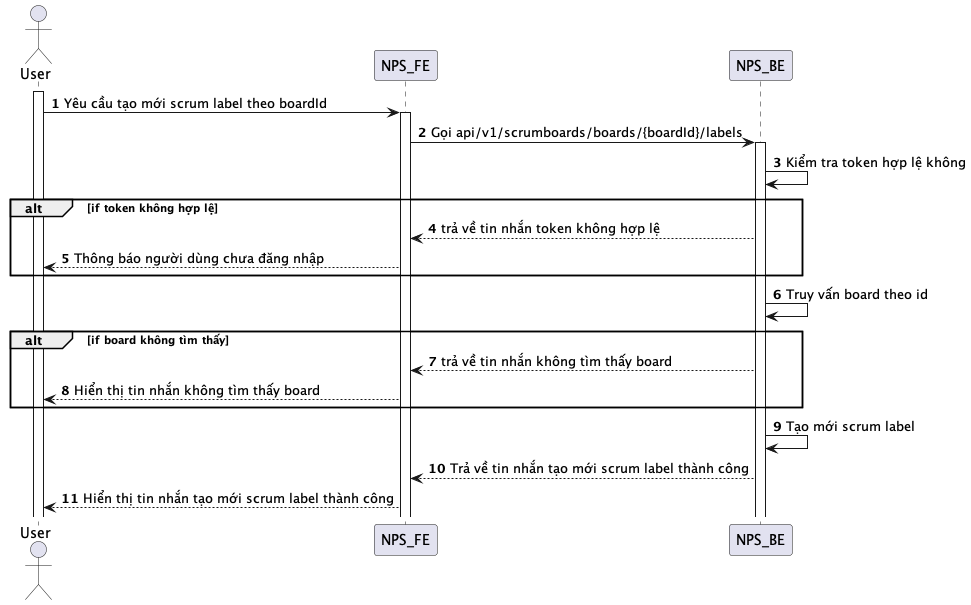

The diagram above was rendered by PlantUML. Its source (embedded in the PNG):
@startuml
autonumber
actor User
activate User
User -> NPS_FE: Yêu cầu tạo mới scrum label theo boardId
activate NPS_FE
NPS_FE -> NPS_BE: Gọi api/v1/scrumboards/boards/{boardId}/labels
activate NPS_BE
NPS_BE -> NPS_BE: Kiểm tra token hợp lệ không
alt if token không hợp lệ
NPS_BE --> NPS_FE: trả về tin nhắn token không hợp lệ
NPS_FE --> User: Thông báo người dùng chưa đăng nhập
end
NPS_BE -> NPS_BE: Truy vấn board theo id
alt if board không tìm thấy
NPS_BE --> NPS_FE: trả về tin nhắn không tìm thấy board
NPS_FE --> User: Hiển thị tin nhắn không tìm thấy board
end
NPS_BE -> NPS_BE: Tạo mới scrum label
NPS_BE --> NPS_FE: Trả về tin nhắn tạo mới scrum label thành công
NPS_FE --> User: Hiển thị tin nhắn tạo mới scrum label thành công
@enduml